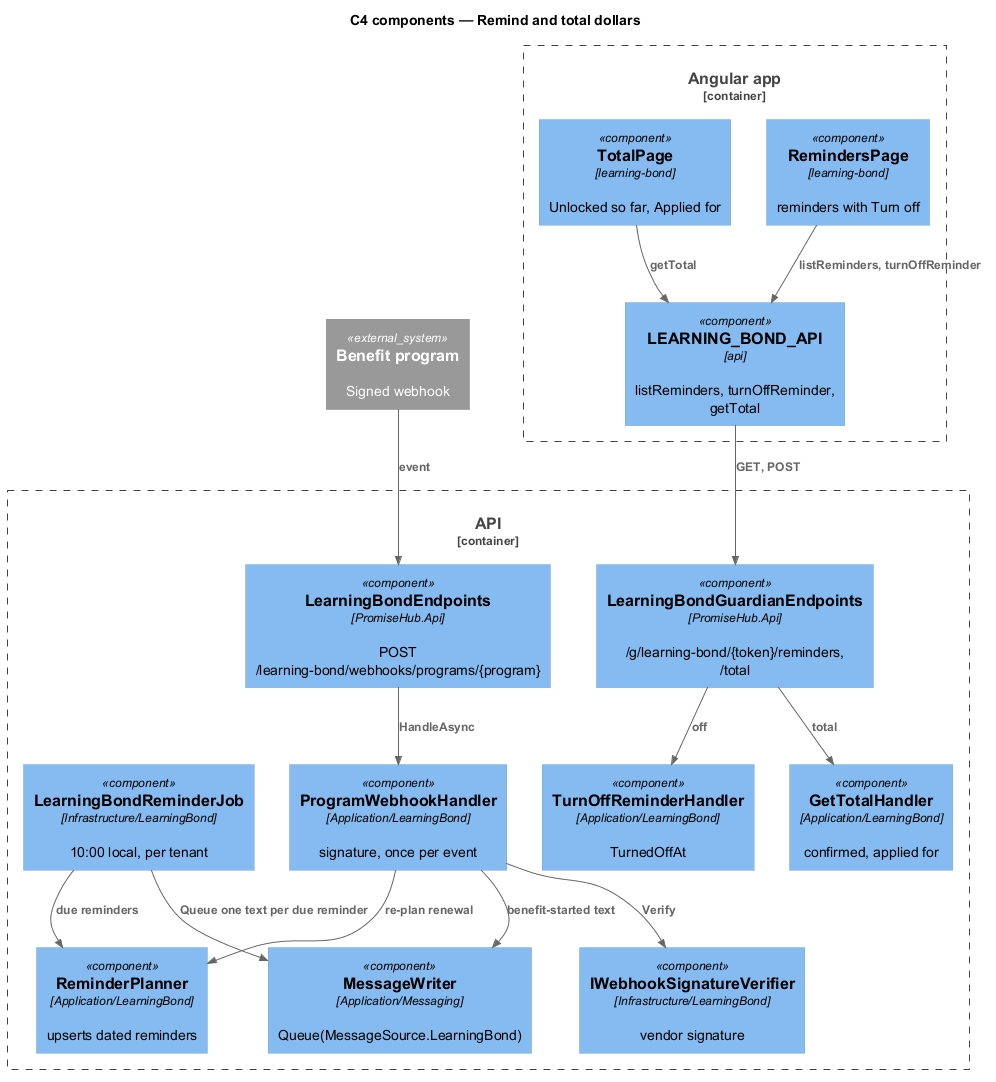

The diagram above was rendered by PlantUML. Its source (embedded in the PNG):
@startuml
!include <C4/C4_Component>
title C4 components — Remind and total dollars
Container_Boundary(web, "Angular app") {
  Component(rem, "RemindersPage", "learning-bond", "reminders with Turn off")
  Component(tot, "TotalPage", "learning-bond", "Unlocked so far, Applied for")
  Component(client, "LEARNING_BOND_API", "api", "listReminders, turnOffReminder, getTotal")
}
Container_Boundary(api, "API") {
  Component(gep, "LearningBondGuardianEndpoints", "PromiseHub.Api", "/g/learning-bond/{token}/reminders, /total")
  Component(wep, "LearningBondEndpoints", "PromiseHub.Api", "POST /learning-bond/webhooks/programs/{program}")
  Component(planner, "ReminderPlanner", "Application/LearningBond", "upserts dated reminders")
  Component(off, "TurnOffReminderHandler", "Application/LearningBond", "TurnedOffAt")
  Component(total, "GetTotalHandler", "Application/LearningBond", "confirmed, applied for")
  Component(hook, "ProgramWebhookHandler", "Application/LearningBond", "signature, once per event")
  Component(mw, "MessageWriter", "Application/Messaging", "Queue(MessageSource.LearningBond)")
  Component(job, "LearningBondReminderJob", "Infrastructure/LearningBond", "10:00 local, per tenant")
  Component(verify, "IWebhookSignatureVerifier", "Infrastructure/LearningBond", "vendor signature")
}
System_Ext(program, "Benefit program", "Signed webhook")
Rel(rem, client, "listReminders, turnOffReminder")
Rel(tot, client, "getTotal")
Rel(client, gep, "GET, POST")
Rel(gep, off, "off")
Rel(gep, total, "total")
Rel(job, mw, "Queue one text per due reminder")
Rel(job, planner, "due reminders")
Rel(program, wep, "event")
Rel(wep, hook, "HandleAsync")
Rel(hook, verify, "Verify")
Rel(hook, planner, "re-plan renewal")
Rel(hook, mw, "benefit-started text")
@enduml